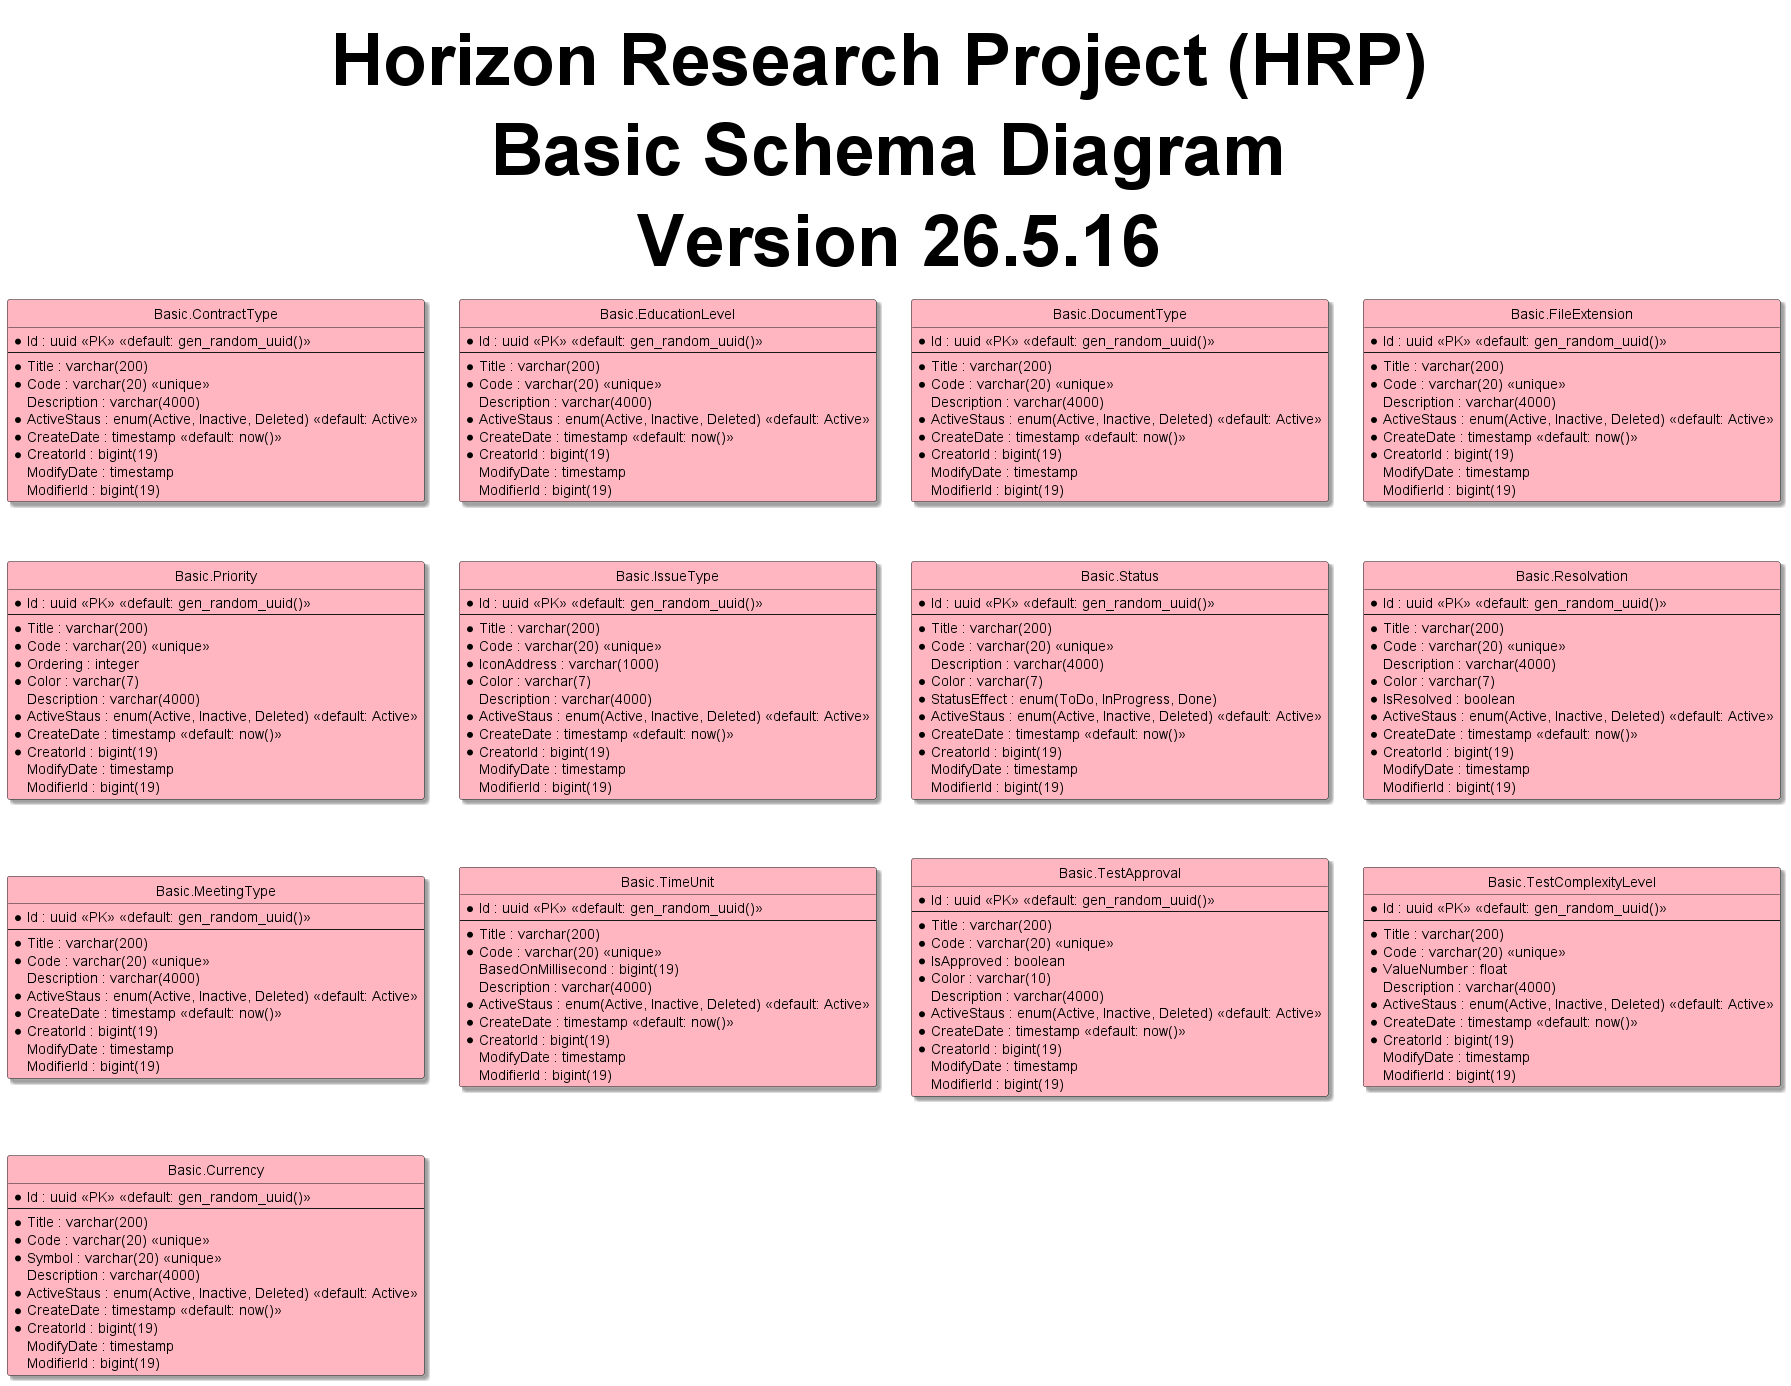

The diagram above was rendered by PlantUML. Its source (embedded in the PNG):
@startuml
hide circle
skinparam classBackgroundColor #Business
skinparam linetype ortho
skinparam Shadowing True
skinparam TitleFontSize 72pt

title Horizon Research Project (HRP) \n Basic Schema Diagram \n Version 26.5.16

entity "Basic.ContractType" as contractType #LightPink{
  *Id : uuid <<PK>> <<default: gen_random_uuid()>>
  --
  *Title : varchar(200)
  *Code : varchar(20) <<unique>>
  Description : varchar(4000)
  *ActiveStaus : enum(Active, Inactive, Deleted) <<default: Active>>
  *CreateDate : timestamp <<default: now()>>
  *CreatorId : bigint(19)
  ModifyDate : timestamp
  ModifierId : bigint(19)
}

entity "Basic.EducationLevel" as educationLevel #LightPink{
  *Id : uuid <<PK>> <<default: gen_random_uuid()>>
  --
  *Title : varchar(200)
  *Code : varchar(20) <<unique>>
  Description : varchar(4000)
  *ActiveStaus : enum(Active, Inactive, Deleted) <<default: Active>>
  *CreateDate : timestamp <<default: now()>>
  *CreatorId : bigint(19)
  ModifyDate : timestamp
  ModifierId : bigint(19)
}

entity "Basic.DocumentType" as documentType #LightPink{
  *Id : uuid <<PK>> <<default: gen_random_uuid()>>
  --
  *Title : varchar(200)
  *Code : varchar(20) <<unique>>
  Description : varchar(4000)
  *ActiveStaus : enum(Active, Inactive, Deleted) <<default: Active>>
  *CreateDate : timestamp <<default: now()>>
  *CreatorId : bigint(19)
  ModifyDate : timestamp
  ModifierId : bigint(19)
}

entity "Basic.FileExtension" as fileExtension #LightPink{
  *Id : uuid <<PK>> <<default: gen_random_uuid()>>
  --
  *Title : varchar(200)
  *Code : varchar(20) <<unique>>
  Description : varchar(4000)
  *ActiveStaus : enum(Active, Inactive, Deleted) <<default: Active>>
  *CreateDate : timestamp <<default: now()>>
  *CreatorId : bigint(19)
  ModifyDate : timestamp
  ModifierId : bigint(19)
}

entity "Basic.Priority" as priority #LightPink{
  *Id : uuid <<PK>> <<default: gen_random_uuid()>>
  --
  *Title : varchar(200)
  *Code : varchar(20) <<unique>>
  *Ordering : integer
  *Color : varchar(7)
  Description : varchar(4000)
  *ActiveStaus : enum(Active, Inactive, Deleted) <<default: Active>>
  *CreateDate : timestamp <<default: now()>>
  *CreatorId : bigint(19)
  ModifyDate : timestamp
  ModifierId : bigint(19)
}

entity "Basic.IssueType" as issueType #LightPink{
  *Id : uuid <<PK>> <<default: gen_random_uuid()>>
  --
  *Title : varchar(200)
  *Code : varchar(20) <<unique>>
  *IconAddress : varchar(1000)
  *Color : varchar(7)
  Description : varchar(4000)
  *ActiveStaus : enum(Active, Inactive, Deleted) <<default: Active>>
  *CreateDate : timestamp <<default: now()>>
  *CreatorId : bigint(19)
  ModifyDate : timestamp
  ModifierId : bigint(19)
}

entity "Basic.Status" as status #LightPink{
  *Id : uuid <<PK>> <<default: gen_random_uuid()>>
  --
  *Title : varchar(200)
  *Code : varchar(20) <<unique>>
  Description : varchar(4000)
  *Color : varchar(7)
  *StatusEffect : enum(ToDo, InProgress, Done)
  *ActiveStaus : enum(Active, Inactive, Deleted) <<default: Active>>
  *CreateDate : timestamp <<default: now()>>
  *CreatorId : bigint(19)
  ModifyDate : timestamp
  ModifierId : bigint(19)
}

entity "Basic.Resolvation" as resolvation #LightPink{
  *Id : uuid <<PK>> <<default: gen_random_uuid()>>
  --
  *Title : varchar(200)
  *Code : varchar(20) <<unique>>
  Description : varchar(4000)
  *Color : varchar(7)
  *IsResolved : boolean
  *ActiveStaus : enum(Active, Inactive, Deleted) <<default: Active>>
  *CreateDate : timestamp <<default: now()>>
  *CreatorId : bigint(19)
  ModifyDate : timestamp
  ModifierId : bigint(19)
}

entity "Basic.MeetingType" as meetingType #LightPink{
  *Id : uuid <<PK>> <<default: gen_random_uuid()>>
  --
  *Title : varchar(200)
  *Code : varchar(20) <<unique>>
  Description : varchar(4000)
  *ActiveStaus : enum(Active, Inactive, Deleted) <<default: Active>>
  *CreateDate : timestamp <<default: now()>>
  *CreatorId : bigint(19)
  ModifyDate : timestamp
  ModifierId : bigint(19)
}

entity "Basic.TimeUnit" as timeUnit #LightPink{
  *Id : uuid <<PK>> <<default: gen_random_uuid()>>
  --
  *Title : varchar(200)
  *Code : varchar(20) <<unique>>
  BasedOnMillisecond : bigint(19)
  Description : varchar(4000)
  *ActiveStaus : enum(Active, Inactive, Deleted) <<default: Active>>
  *CreateDate : timestamp <<default: now()>>
  *CreatorId : bigint(19)
  ModifyDate : timestamp
  ModifierId : bigint(19)
}

entity "Basic.TestApproval" as testApproval #LightPink{
  *Id : uuid <<PK>> <<default: gen_random_uuid()>>
  --
  *Title : varchar(200)
  *Code : varchar(20) <<unique>>
  *IsApproved : boolean
  *Color : varchar(10)
  Description : varchar(4000)
  *ActiveStaus : enum(Active, Inactive, Deleted) <<default: Active>>
  *CreateDate : timestamp <<default: now()>>
  *CreatorId : bigint(19)
  ModifyDate : timestamp
  ModifierId : bigint(19)
}

entity "Basic.TestComplexityLevel" as testComplexityLevel #LightPink{
  *Id : uuid <<PK>> <<default: gen_random_uuid()>>
  --
  *Title : varchar(200)
  *Code : varchar(20) <<unique>>
  *ValueNumber : float
  Description : varchar(4000)
  *ActiveStaus : enum(Active, Inactive, Deleted) <<default: Active>>
  *CreateDate : timestamp <<default: now()>>
  *CreatorId : bigint(19)
  ModifyDate : timestamp
  ModifierId : bigint(19)
}

entity "Basic.Currency" as currency #LightPink{
  *Id : uuid <<PK>> <<default: gen_random_uuid()>>
  --
  *Title : varchar(200)
  *Code : varchar(20) <<unique>>
  *Symbol : varchar(20) <<unique>>
  Description : varchar(4000)
  *ActiveStaus : enum(Active, Inactive, Deleted) <<default: Active>>
  *CreateDate : timestamp <<default: now()>>
  *CreatorId : bigint(19)
  ModifyDate : timestamp
  ModifierId : bigint(19)
}
@enduml